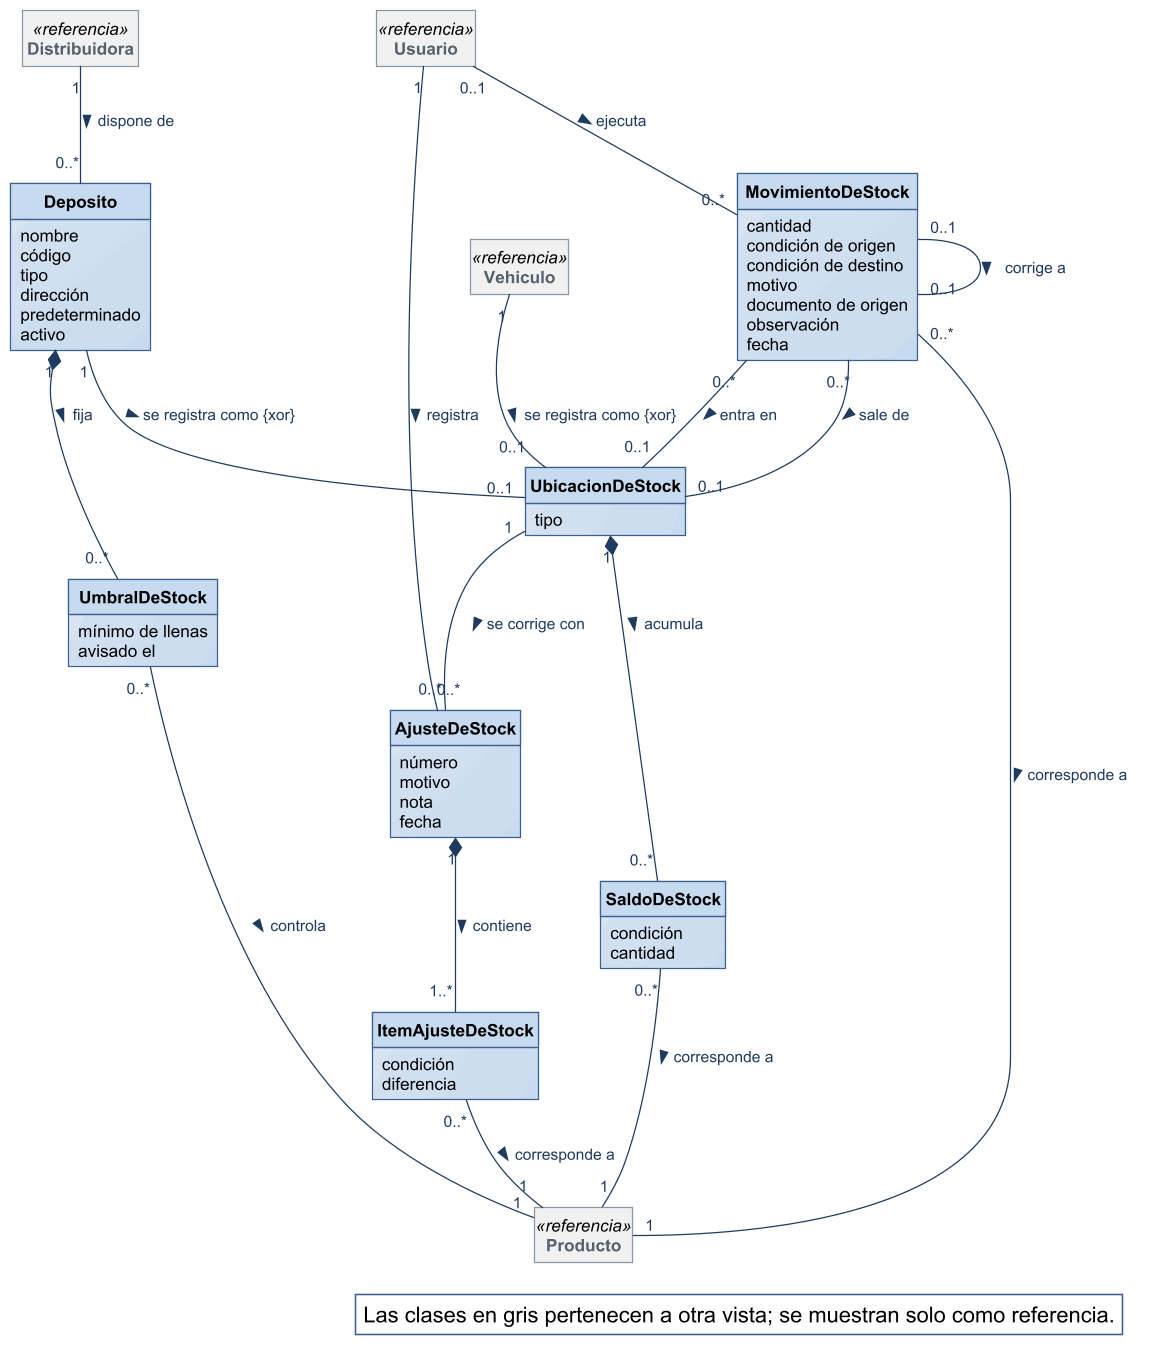

The diagram above was rendered by PlantUML. Its source (embedded in the PNG):
@startuml
!include ../estilo-vp.iuml
skinparam nodesep 40
skinparam ranksep 55
skinparam class<<referencia>> {
  BackgroundColor #F1F1F1
  BorderColor #8A97A3
  FontColor #55616C
}
skinparam packageStyle rectangle
hide circle
hide methods
hide empty members

class Deposito {
  nombre
  código
  tipo
  dirección
  predeterminado
  activo
}
class UbicacionDeStock {
  tipo
}
class SaldoDeStock {
  condición
  cantidad
}
class MovimientoDeStock {
  cantidad
  condición de origen
  condición de destino
  motivo
  documento de origen
  observación
  fecha
}
class UmbralDeStock {
  mínimo de llenas
  avisado el
}
class AjusteDeStock {
  número
  motivo
  nota
  fecha
}
class ItemAjusteDeStock {
  condición
  diferencia
}
class Producto <<referencia>>
class Vehiculo <<referencia>>
class Usuario <<referencia>>
class Distribuidora <<referencia>>


Distribuidora "1" -- "0..*" Deposito : dispone de >
Deposito "1" -- "0..1" UbicacionDeStock : se registra como {xor} >
Vehiculo "1" -- "0..1" UbicacionDeStock : se registra como {xor} >
UbicacionDeStock "1" *-- "0..*" SaldoDeStock : acumula >
SaldoDeStock "0..*" -- "1" Producto : corresponde a >
MovimientoDeStock "0..*" -- "1" Producto : corresponde a >
MovimientoDeStock "0..*" -- "0..1" UbicacionDeStock : sale de >
MovimientoDeStock "0..*" -- "0..1" UbicacionDeStock : entra en >
Usuario "0..1" -- "0..*" MovimientoDeStock : ejecuta >
Deposito "1" *-- "0..*" UmbralDeStock : fija >
UmbralDeStock "0..*" -- "1" Producto : controla >
UbicacionDeStock "1" -- "0..*" AjusteDeStock : se corrige con >
AjusteDeStock "1" *-- "1..*" ItemAjusteDeStock : contiene >
ItemAjusteDeStock "0..*" -- "1" Producto : corresponde a >
Usuario "1" -- "0..*" AjusteDeStock : registra >
MovimientoDeStock "0..1" -- "0..1" MovimientoDeStock : corrige a >

legend bottom right
  Las clases en gris pertenecen a otra vista; se muestran solo como referencia.
endlegend
@enduml